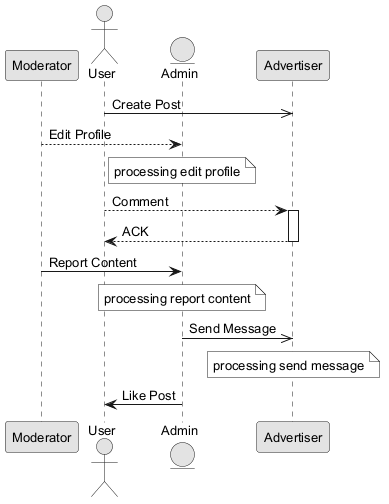

The diagram above was rendered by PlantUML. Its source (embedded in the PNG):
@startuml
skinparam monochrome true
skinparam defaultFontSize 13
participant "Moderator" as M
actor "User" as U
entity "Admin" as A
participant "Advertiser" as A2
U ->> A2 : Create Post
M --> A : Edit Profile
note over A : processing edit profile
U --> A2 : Comment
activate A2
A2 --> U : ACK
deactivate A2
M -> A : Report Content
note over A : processing report content
A ->> A2 : Send Message
note over A2 : processing send message
A -> U : Like Post
@enduml